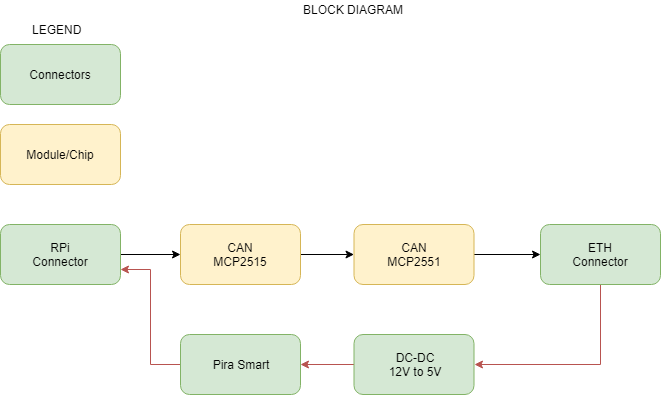

The diagram above was exported from draw.io. Its source (the exported page's mxGraphModel, read from the mxfile embedded in the PNG):
<mxGraphModel dx="1424" dy="802" grid="1" gridSize="10" guides="1" tooltips="1" connect="1" arrows="1" fold="1" page="1" pageScale="1" pageWidth="827" pageHeight="1169" background="#ffffff" math="0" shadow="0">
  <root>
    <mxCell id="0" />
    <mxCell id="1" parent="0" />
    <mxCell id="10" style="edgeStyle=orthogonalEdgeStyle;rounded=0;html=1;jettySize=auto;orthogonalLoop=1;" edge="1" parent="1" source="2" target="3">
      <mxGeometry relative="1" as="geometry" />
    </mxCell>
    <mxCell id="2" value="RPi&lt;br&gt;Connector&lt;br&gt;" style="rounded=1;whiteSpace=wrap;html=1;fillColor=#d5e8d4;strokeColor=#82b366;" vertex="1" parent="1">
      <mxGeometry x="60" y="280" width="120" height="60" as="geometry" />
    </mxCell>
    <mxCell id="11" style="edgeStyle=orthogonalEdgeStyle;rounded=0;html=1;jettySize=auto;orthogonalLoop=1;" edge="1" parent="1" source="3" target="4">
      <mxGeometry relative="1" as="geometry" />
    </mxCell>
    <mxCell id="3" value="CAN&lt;br&gt;MCP2515&lt;br&gt;" style="rounded=1;whiteSpace=wrap;html=1;fillColor=#fff2cc;strokeColor=#d6b656;" vertex="1" parent="1">
      <mxGeometry x="240" y="280" width="120" height="60" as="geometry" />
    </mxCell>
    <mxCell id="12" style="edgeStyle=orthogonalEdgeStyle;rounded=0;html=1;entryX=0;entryY=0.5;jettySize=auto;orthogonalLoop=1;" edge="1" parent="1" source="4" target="5">
      <mxGeometry relative="1" as="geometry" />
    </mxCell>
    <mxCell id="4" value="CAN&lt;br&gt;MCP2551&lt;br&gt;" style="rounded=1;whiteSpace=wrap;html=1;fillColor=#fff2cc;strokeColor=#d6b656;" vertex="1" parent="1">
      <mxGeometry x="413.5" y="280" width="120" height="60" as="geometry" />
    </mxCell>
    <mxCell id="21" style="edgeStyle=orthogonalEdgeStyle;rounded=0;html=1;entryX=1;entryY=0.5;jettySize=auto;orthogonalLoop=1;fillColor=#f8cecc;strokeColor=#b85450;" edge="1" parent="1" source="5" target="13">
      <mxGeometry relative="1" as="geometry">
        <Array as="points">
          <mxPoint x="660" y="420" />
        </Array>
      </mxGeometry>
    </mxCell>
    <mxCell id="5" value="ETH&lt;br&gt;Connector&lt;br&gt;" style="rounded=1;whiteSpace=wrap;html=1;fillColor=#d5e8d4;strokeColor=#82b366;" vertex="1" parent="1">
      <mxGeometry x="600" y="280" width="120" height="60" as="geometry" />
    </mxCell>
    <mxCell id="6" value="Connectors" style="rounded=1;whiteSpace=wrap;html=1;fillColor=#d5e8d4;strokeColor=#82b366;" vertex="1" parent="1">
      <mxGeometry x="60" y="100" width="120" height="60" as="geometry" />
    </mxCell>
    <mxCell id="7" value="Module/Chip&lt;br&gt;" style="rounded=1;whiteSpace=wrap;html=1;fillColor=#fff2cc;strokeColor=#d6b656;" vertex="1" parent="1">
      <mxGeometry x="60" y="180" width="120" height="60" as="geometry" />
    </mxCell>
    <mxCell id="17" style="edgeStyle=orthogonalEdgeStyle;rounded=0;html=1;entryX=1;entryY=0.5;jettySize=auto;orthogonalLoop=1;fillColor=#f8cecc;strokeColor=#b85450;" edge="1" parent="1" source="13" target="14">
      <mxGeometry relative="1" as="geometry" />
    </mxCell>
    <mxCell id="13" value="DC-DC&lt;br&gt;12V to 5V&lt;br&gt;" style="rounded=1;whiteSpace=wrap;html=1;fillColor=#d5e8d4;strokeColor=#82b366;" vertex="1" parent="1">
      <mxGeometry x="413.5" y="390" width="120" height="60" as="geometry" />
    </mxCell>
    <mxCell id="18" style="edgeStyle=orthogonalEdgeStyle;rounded=0;html=1;entryX=1;entryY=0.75;jettySize=auto;orthogonalLoop=1;fillColor=#f8cecc;strokeColor=#b85450;" edge="1" parent="1" source="14" target="2">
      <mxGeometry relative="1" as="geometry" />
    </mxCell>
    <mxCell id="14" value="Pira Smart&lt;br&gt;" style="rounded=1;whiteSpace=wrap;html=1;fillColor=#d5e8d4;strokeColor=#82b366;" vertex="1" parent="1">
      <mxGeometry x="240" y="390" width="120" height="60" as="geometry" />
    </mxCell>
    <mxCell id="22" value="LEGEND" style="text;html=1;resizable=0;points=[];autosize=1;align=left;verticalAlign=top;spacingTop=-4;" vertex="1" parent="1">
      <mxGeometry x="90" y="76" width="60" height="20" as="geometry" />
    </mxCell>
    <mxCell id="23" value="BLOCK DIAGRAM&lt;br&gt;&lt;br&gt;" style="text;html=1;resizable=0;points=[];autosize=1;align=left;verticalAlign=top;spacingTop=-4;" vertex="1" parent="1">
      <mxGeometry x="361" y="56" width="120" height="30" as="geometry" />
    </mxCell>
  </root>
</mxGraphModel>